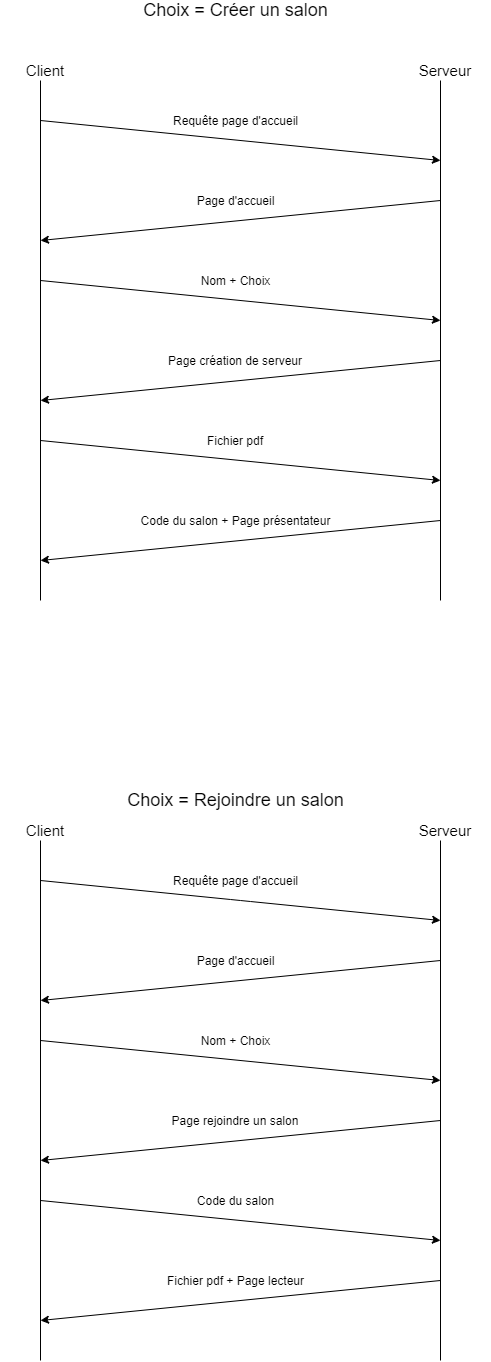

The diagram above was exported from draw.io. Its source (the exported page's mxGraphModel, read from the mxfile embedded in the PNG):
<mxGraphModel dx="1422" dy="1906" grid="1" gridSize="10" guides="1" tooltips="1" connect="1" arrows="1" fold="1" page="1" pageScale="1" pageWidth="827" pageHeight="1169" math="0" shadow="0">
  <root>
    <mxCell id="0" />
    <mxCell id="1" parent="0" />
    <mxCell id="cVPs0j9TaEfGtZ0cvR65-1" value="" style="endArrow=none;html=1;" parent="1" edge="1">
      <mxGeometry width="50" height="50" relative="1" as="geometry">
        <mxPoint x="120" y="280" as="sourcePoint" />
        <mxPoint x="120" y="-240" as="targetPoint" />
      </mxGeometry>
    </mxCell>
    <mxCell id="cVPs0j9TaEfGtZ0cvR65-2" value="" style="endArrow=none;html=1;" parent="1" edge="1">
      <mxGeometry width="50" height="50" relative="1" as="geometry">
        <mxPoint x="520" y="280" as="sourcePoint" />
        <mxPoint x="520" y="-240" as="targetPoint" />
      </mxGeometry>
    </mxCell>
    <mxCell id="cVPs0j9TaEfGtZ0cvR65-5" value="&lt;font style=&quot;font-size: 15px&quot;&gt;Client&lt;/font&gt;" style="text;html=1;strokeColor=none;fillColor=none;align=center;verticalAlign=middle;whiteSpace=wrap;rounded=0;" parent="1" vertex="1">
      <mxGeometry x="80" y="-260" width="90" height="20" as="geometry" />
    </mxCell>
    <mxCell id="cVPs0j9TaEfGtZ0cvR65-6" value="&lt;font style=&quot;font-size: 15px&quot;&gt;Serveur&lt;/font&gt;" style="text;html=1;strokeColor=none;fillColor=none;align=center;verticalAlign=middle;whiteSpace=wrap;rounded=0;" parent="1" vertex="1">
      <mxGeometry x="480" y="-260" width="90" height="20" as="geometry" />
    </mxCell>
    <mxCell id="cVPs0j9TaEfGtZ0cvR65-7" value="" style="endArrow=classic;html=1;" parent="1" edge="1">
      <mxGeometry width="50" height="50" relative="1" as="geometry">
        <mxPoint x="120" y="-40" as="sourcePoint" />
        <mxPoint x="520" as="targetPoint" />
      </mxGeometry>
    </mxCell>
    <mxCell id="cVPs0j9TaEfGtZ0cvR65-9" value="Nom + Choix" style="text;html=1;strokeColor=none;fillColor=none;align=center;verticalAlign=middle;whiteSpace=wrap;rounded=0;" parent="1" vertex="1">
      <mxGeometry x="267.5" y="-50" width="95" height="20" as="geometry" />
    </mxCell>
    <mxCell id="cVPs0j9TaEfGtZ0cvR65-13" value="" style="endArrow=classic;html=1;" parent="1" edge="1">
      <mxGeometry width="50" height="50" relative="1" as="geometry">
        <mxPoint x="520" y="40" as="sourcePoint" />
        <mxPoint x="120" y="80" as="targetPoint" />
      </mxGeometry>
    </mxCell>
    <mxCell id="cVPs0j9TaEfGtZ0cvR65-14" value="Page création de serveur" style="text;html=1;strokeColor=none;fillColor=none;align=center;verticalAlign=middle;whiteSpace=wrap;rounded=0;" parent="1" vertex="1">
      <mxGeometry x="236.25" y="30" width="157.5" height="20" as="geometry" />
    </mxCell>
    <mxCell id="cVPs0j9TaEfGtZ0cvR65-15" value="" style="endArrow=classic;html=1;" parent="1" edge="1">
      <mxGeometry width="50" height="50" relative="1" as="geometry">
        <mxPoint x="120" y="120" as="sourcePoint" />
        <mxPoint x="520" y="160" as="targetPoint" />
      </mxGeometry>
    </mxCell>
    <mxCell id="cVPs0j9TaEfGtZ0cvR65-17" value="Fichier pdf" style="text;html=1;strokeColor=none;fillColor=none;align=center;verticalAlign=middle;whiteSpace=wrap;rounded=0;" parent="1" vertex="1">
      <mxGeometry x="285" y="110" width="60" height="20" as="geometry" />
    </mxCell>
    <mxCell id="cVPs0j9TaEfGtZ0cvR65-18" value="" style="endArrow=classic;html=1;" parent="1" edge="1">
      <mxGeometry width="50" height="50" relative="1" as="geometry">
        <mxPoint x="520" y="200" as="sourcePoint" />
        <mxPoint x="120" y="240" as="targetPoint" />
      </mxGeometry>
    </mxCell>
    <mxCell id="cVPs0j9TaEfGtZ0cvR65-19" value="Code du salon + Page présentateur" style="text;html=1;strokeColor=none;fillColor=none;align=center;verticalAlign=middle;whiteSpace=wrap;rounded=0;" parent="1" vertex="1">
      <mxGeometry x="197.5" y="190" width="235" height="20" as="geometry" />
    </mxCell>
    <mxCell id="cVPs0j9TaEfGtZ0cvR65-21" value="" style="endArrow=classic;html=1;" parent="1" edge="1">
      <mxGeometry width="50" height="50" relative="1" as="geometry">
        <mxPoint x="520" y="-120" as="sourcePoint" />
        <mxPoint x="120" y="-80" as="targetPoint" />
      </mxGeometry>
    </mxCell>
    <mxCell id="cVPs0j9TaEfGtZ0cvR65-22" value="Page d'accueil" style="text;html=1;strokeColor=none;fillColor=none;align=center;verticalAlign=middle;whiteSpace=wrap;rounded=0;" parent="1" vertex="1">
      <mxGeometry x="267.5" y="-130" width="95" height="20" as="geometry" />
    </mxCell>
    <mxCell id="cVPs0j9TaEfGtZ0cvR65-24" value="&lt;font style=&quot;font-size: 18px&quot;&gt;Choix = Créer un salon&lt;/font&gt;" style="text;html=1;strokeColor=none;fillColor=none;align=center;verticalAlign=middle;whiteSpace=wrap;rounded=0;" parent="1" vertex="1">
      <mxGeometry x="187.5" y="-320" width="255" height="20" as="geometry" />
    </mxCell>
    <mxCell id="cVPs0j9TaEfGtZ0cvR65-39" value="" style="endArrow=none;html=1;" parent="1" edge="1">
      <mxGeometry width="50" height="50" relative="1" as="geometry">
        <mxPoint x="120" y="1040" as="sourcePoint" />
        <mxPoint x="120" y="520" as="targetPoint" />
      </mxGeometry>
    </mxCell>
    <mxCell id="cVPs0j9TaEfGtZ0cvR65-40" value="" style="endArrow=none;html=1;" parent="1" edge="1">
      <mxGeometry width="50" height="50" relative="1" as="geometry">
        <mxPoint x="520" y="1040" as="sourcePoint" />
        <mxPoint x="520" y="520" as="targetPoint" />
      </mxGeometry>
    </mxCell>
    <mxCell id="cVPs0j9TaEfGtZ0cvR65-41" value="&lt;font style=&quot;font-size: 15px&quot;&gt;Client&lt;/font&gt;" style="text;html=1;strokeColor=none;fillColor=none;align=center;verticalAlign=middle;whiteSpace=wrap;rounded=0;" parent="1" vertex="1">
      <mxGeometry x="80" y="500" width="90" height="20" as="geometry" />
    </mxCell>
    <mxCell id="cVPs0j9TaEfGtZ0cvR65-42" value="&lt;font style=&quot;font-size: 15px&quot;&gt;Serveur&lt;/font&gt;" style="text;html=1;strokeColor=none;fillColor=none;align=center;verticalAlign=middle;whiteSpace=wrap;rounded=0;" parent="1" vertex="1">
      <mxGeometry x="480" y="500" width="90" height="20" as="geometry" />
    </mxCell>
    <mxCell id="cVPs0j9TaEfGtZ0cvR65-43" value="" style="endArrow=classic;html=1;" parent="1" edge="1">
      <mxGeometry width="50" height="50" relative="1" as="geometry">
        <mxPoint x="120" y="720" as="sourcePoint" />
        <mxPoint x="520" y="760" as="targetPoint" />
      </mxGeometry>
    </mxCell>
    <mxCell id="cVPs0j9TaEfGtZ0cvR65-44" value="Nom + Choix" style="text;html=1;strokeColor=none;fillColor=none;align=center;verticalAlign=middle;whiteSpace=wrap;rounded=0;" parent="1" vertex="1">
      <mxGeometry x="267.5" y="710" width="95" height="20" as="geometry" />
    </mxCell>
    <mxCell id="cVPs0j9TaEfGtZ0cvR65-45" value="" style="endArrow=classic;html=1;" parent="1" edge="1">
      <mxGeometry width="50" height="50" relative="1" as="geometry">
        <mxPoint x="520" y="800" as="sourcePoint" />
        <mxPoint x="120" y="840" as="targetPoint" />
      </mxGeometry>
    </mxCell>
    <mxCell id="cVPs0j9TaEfGtZ0cvR65-46" value="Page rejoindre un salon" style="text;html=1;strokeColor=none;fillColor=none;align=center;verticalAlign=middle;whiteSpace=wrap;rounded=0;" parent="1" vertex="1">
      <mxGeometry x="236.25" y="790" width="157.5" height="20" as="geometry" />
    </mxCell>
    <mxCell id="cVPs0j9TaEfGtZ0cvR65-47" value="" style="endArrow=classic;html=1;" parent="1" edge="1">
      <mxGeometry width="50" height="50" relative="1" as="geometry">
        <mxPoint x="120" y="880" as="sourcePoint" />
        <mxPoint x="520" y="920" as="targetPoint" />
      </mxGeometry>
    </mxCell>
    <mxCell id="cVPs0j9TaEfGtZ0cvR65-48" value="Code du salon" style="text;html=1;strokeColor=none;fillColor=none;align=center;verticalAlign=middle;whiteSpace=wrap;rounded=0;" parent="1" vertex="1">
      <mxGeometry x="267.5" y="870" width="95" height="20" as="geometry" />
    </mxCell>
    <mxCell id="cVPs0j9TaEfGtZ0cvR65-49" value="" style="endArrow=classic;html=1;" parent="1" edge="1">
      <mxGeometry width="50" height="50" relative="1" as="geometry">
        <mxPoint x="520" y="960" as="sourcePoint" />
        <mxPoint x="120" y="1000" as="targetPoint" />
      </mxGeometry>
    </mxCell>
    <mxCell id="cVPs0j9TaEfGtZ0cvR65-50" value="Fichier pdf + Page lecteur" style="text;html=1;strokeColor=none;fillColor=none;align=center;verticalAlign=middle;whiteSpace=wrap;rounded=0;" parent="1" vertex="1">
      <mxGeometry x="197.5" y="950" width="235" height="20" as="geometry" />
    </mxCell>
    <mxCell id="cVPs0j9TaEfGtZ0cvR65-51" value="" style="endArrow=classic;html=1;" parent="1" edge="1">
      <mxGeometry width="50" height="50" relative="1" as="geometry">
        <mxPoint x="520" y="640" as="sourcePoint" />
        <mxPoint x="120" y="680" as="targetPoint" />
      </mxGeometry>
    </mxCell>
    <mxCell id="cVPs0j9TaEfGtZ0cvR65-52" value="Page d'accueil" style="text;html=1;strokeColor=none;fillColor=none;align=center;verticalAlign=middle;whiteSpace=wrap;rounded=0;" parent="1" vertex="1">
      <mxGeometry x="267.5" y="630" width="95" height="20" as="geometry" />
    </mxCell>
    <mxCell id="cVPs0j9TaEfGtZ0cvR65-53" value="&lt;font style=&quot;font-size: 18px&quot;&gt;Choix = Rejoindre un salon&lt;/font&gt;" style="text;html=1;strokeColor=none;fillColor=none;align=center;verticalAlign=middle;whiteSpace=wrap;rounded=0;" parent="1" vertex="1">
      <mxGeometry x="187.5" y="470" width="255" height="20" as="geometry" />
    </mxCell>
    <mxCell id="cVPs0j9TaEfGtZ0cvR65-54" value="" style="endArrow=classic;html=1;" parent="1" edge="1">
      <mxGeometry width="50" height="50" relative="1" as="geometry">
        <mxPoint x="120" y="560" as="sourcePoint" />
        <mxPoint x="520" y="600" as="targetPoint" />
        <Array as="points">
          <mxPoint x="320" y="580" />
        </Array>
      </mxGeometry>
    </mxCell>
    <mxCell id="cVPs0j9TaEfGtZ0cvR65-57" value="" style="endArrow=classic;html=1;" parent="1" edge="1">
      <mxGeometry width="50" height="50" relative="1" as="geometry">
        <mxPoint x="120" y="-200" as="sourcePoint" />
        <mxPoint x="520" y="-160" as="targetPoint" />
      </mxGeometry>
    </mxCell>
    <mxCell id="cVPs0j9TaEfGtZ0cvR65-58" value="Requête page d'accueil" style="text;html=1;strokeColor=none;fillColor=none;align=center;verticalAlign=middle;whiteSpace=wrap;rounded=0;" parent="1" vertex="1">
      <mxGeometry x="237.5" y="-210" width="155" height="20" as="geometry" />
    </mxCell>
    <mxCell id="cVPs0j9TaEfGtZ0cvR65-59" value="Requête page d'accueil" style="text;html=1;strokeColor=none;fillColor=none;align=center;verticalAlign=middle;whiteSpace=wrap;rounded=0;" parent="1" vertex="1">
      <mxGeometry x="237.5" y="550" width="155" height="20" as="geometry" />
    </mxCell>
  </root>
</mxGraphModel>